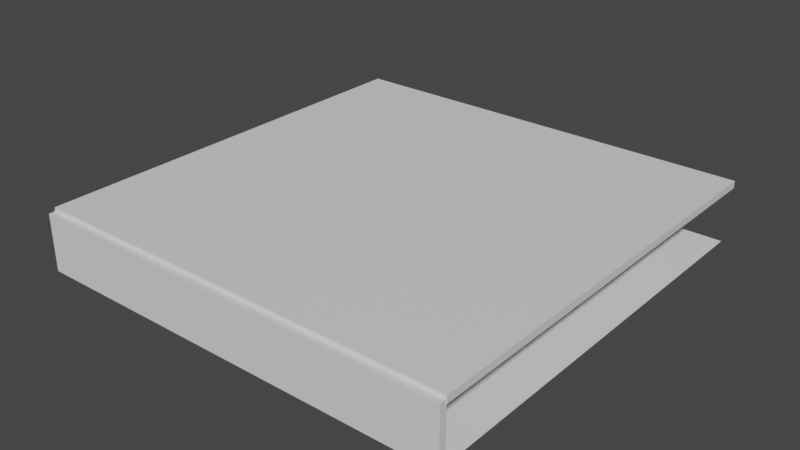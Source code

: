 # Source: Catacomb1.blend  (saved by Blender 2.93.20; exported with 4.5.12 LTS)
import bpy
from mathutils import Matrix  # noqa: F401  (used for matrix-valued properties, if any)

bpy.ops.wm.read_factory_settings(use_empty=True)
scene = bpy.context.scene
scene.name = 'Scene'

# ---- collections
col_collection = bpy.data.collections.new('Collection'); scene.collection.children.link(col_collection)

# ---- materials (node trees are filled in below, after node groups)
mat_floor = bpy.data.materials.new('Floor')
mat_floor.use_transparent_shadow = False
mat_walls = bpy.data.materials.new('Walls')
mat_walls.use_transparent_shadow = False
mat_walls_001 = bpy.data.materials.new('Walls.001')
mat_walls_001.use_transparent_shadow = False

# ---- material node trees
mat_floor.use_nodes = True; mat_floor.node_tree.nodes.clear()
_N = mat_floor.node_tree.nodes; _L = mat_floor.node_tree.links
n0 = _N.new('ShaderNodeBsdfPrincipled'); n0.name = 'Principled BSDF'; n0.location = (10, 300)
n0.distribution = 'GGX'
n0.subsurface_method = 'BURLEY'
n0.inputs[3].default_value = 1.45
n0.inputs[27].default_value = (0.0, 0.0, 0.0, 1.0)
n0.inputs[28].default_value = 1.0
n1 = _N.new('ShaderNodeOutputMaterial'); n1.name = 'Material Output'; n1.location = (300, 300)
_L.new(n0.outputs[0], n1.inputs[0])
n1.is_active_output = True
mat_walls.use_nodes = True; mat_walls.node_tree.nodes.clear()
_N = mat_walls.node_tree.nodes; _L = mat_walls.node_tree.links
n0 = _N.new('ShaderNodeBsdfPrincipled'); n0.name = 'Principled BSDF'; n0.location = (10, 300)
n0.distribution = 'GGX'
n0.subsurface_method = 'BURLEY'
n0.inputs[3].default_value = 1.45
n0.inputs[27].default_value = (0.0, 0.0, 0.0, 1.0)
n0.inputs[28].default_value = 1.0
n1 = _N.new('ShaderNodeOutputMaterial'); n1.name = 'Material Output'; n1.location = (300, 300)
_L.new(n0.outputs[0], n1.inputs[0])
n1.is_active_output = True
mat_walls_001.use_nodes = True; mat_walls_001.node_tree.nodes.clear()
_N = mat_walls_001.node_tree.nodes; _L = mat_walls_001.node_tree.links
n0 = _N.new('ShaderNodeBsdfPrincipled'); n0.name = 'Principled BSDF'; n0.location = (10, 300)
n0.distribution = 'GGX'
n0.subsurface_method = 'BURLEY'
n0.inputs[3].default_value = 1.45
n0.inputs[27].default_value = (0.0, 0.0, 0.0, 1.0)
n0.inputs[28].default_value = 1.0
n1 = _N.new('ShaderNodeOutputMaterial'); n1.name = 'Material Output'; n1.location = (300, 300)
_L.new(n0.outputs[0], n1.inputs[0])
n1.is_active_output = True

# ---- world
world_world = bpy.data.worlds.new('World'); scene.world = world_world
world_world.use_nodes = True; world_world.node_tree.nodes.clear()
_N = world_world.node_tree.nodes; _L = world_world.node_tree.links
n0 = _N.new('ShaderNodeOutputWorld'); n0.name = 'World Output'; n0.location = (300, 300)
n1 = _N.new('ShaderNodeBackground'); n1.name = 'Background'; n1.location = (10, 300)
n1.inputs[0].default_value = (0.05088, 0.05088, 0.05088, 1.0)
_L.new(n1.outputs[0], n0.inputs[0])
n0.is_active_output = True
world_world.color = (0.05088, 0.05088, 0.05088)
world_world.use_sun_shadow = False
world_world.sun_shadow_jitter_overblur = 0.0

# ---- meshes
me_plane = bpy.data.meshes.new('Plane')
me_plane.from_pydata([(-15.0, -15.0, 0.0), (15.0, -15.0, 0.0), (-15.0, 15.0, 0.0), (15.0, 15.0, 0.0)], [], [(0, 1, 3, 2)])
_uv = me_plane.uv_layers.new(name='UVMap')
_uv.uv.foreach_set('vector', [0.0, 0.0, 1.0, 0.0, 1.0, 1.0, 0.0, 1.0])
me_plane.materials.append(mat_floor)
me_plane.use_remesh_fix_poles = True
me_plane.use_remesh_preserve_attributes = False
me_plane.update()
me_cube_001 = bpy.data.meshes.new('Cube.001')
me_cube_001.from_pydata([(-15.1, -15.25, 0.0), (-15.1, -15.25, 4.0), (-15.1, -14.75, 0.0), (-15.1, -14.75, 4.0), (15.1, -15.25, 0.0), (15.1, -15.25, 4.0), (15.1, -14.75, 0.0), (15.1, -14.75, 4.0)], [], [(0, 1, 3, 2), (2, 3, 7, 6), (6, 7, 5, 4), (4, 5, 1, 0), (2, 6, 4, 0), (7, 3, 1, 5)])
_uv = me_cube_001.uv_layers.new(name='UVMap')
_uv.uv.foreach_set('vector', [0.375, 0.0, 0.625, 0.0, 0.625, 0.25, 0.375, 0.25, 0.375, 0.25, 0.625, 0.25, 0.625, 0.5, 0.375, 0.5, 0.375, 0.5, 0.625, 0.5, 0.625, 0.75, 0.375, 0.75, 0.375, 0.75, 0.625, 0.75, 0.625, 1.0, 0.375, 1.0, 0.125, 0.5, 0.375, 0.5, 0.375, 0.75, 0.125, 0.75, 0.625, 0.5, 0.875, 0.5, 0.875, 0.75, 0.625, 0.75])
me_cube_001.materials.append(mat_walls)
me_cube_001.use_remesh_fix_poles = True
me_cube_001.use_remesh_preserve_attributes = False
me_cube_001.update()
me_cube_002 = bpy.data.meshes.new('Cube.002')
me_cube_002.from_pydata([(-14.75, -14.78, 0.0), (-14.75, -14.78, 4.0), (-15.25, -14.78, 0.0), (-15.25, -14.78, 4.0), (-14.75, 15.43, 0.0), (-14.75, 15.43, 4.0), (-15.25, 15.43, 0.0), (-15.25, 15.43, 4.0)], [], [(0, 1, 3, 2), (2, 3, 7, 6), (6, 7, 5, 4), (4, 5, 1, 0), (2, 6, 4, 0), (7, 3, 1, 5)])
_uv = me_cube_002.uv_layers.new(name='UVMap')
_uv.uv.foreach_set('vector', [0.375, 0.0, 0.625, 0.0, 0.625, 0.25, 0.375, 0.25, 0.375, 0.25, 0.625, 0.25, 0.625, 0.5, 0.375, 0.5, 0.375, 0.5, 0.625, 0.5, 0.625, 0.75, 0.375, 0.75, 0.375, 0.75, 0.625, 0.75, 0.625, 1.0, 0.375, 1.0, 0.125, 0.5, 0.375, 0.5, 0.375, 0.75, 0.125, 0.75, 0.625, 0.5, 0.875, 0.5, 0.875, 0.75, 0.625, 0.75])
me_cube_002.materials.append(mat_walls)
me_cube_002.use_remesh_fix_poles = True
me_cube_002.use_remesh_preserve_attributes = False
me_cube_002.update()
me_cube_003 = bpy.data.meshes.new('Cube.003')
me_cube_003.from_pydata([(-14.75, -14.78, 0.0), (-14.75, -14.78, 4.0), (-15.25, -14.78, 0.0), (-15.25, -14.78, 4.0), (-14.75, 15.43, 0.0), (-14.75, 15.43, 4.0), (-15.25, 15.43, 0.0), (-15.25, 15.43, 4.0)], [], [(0, 1, 3, 2), (2, 3, 7, 6), (6, 7, 5, 4), (4, 5, 1, 0), (2, 6, 4, 0), (7, 3, 1, 5)])
_uv = me_cube_003.uv_layers.new(name='UVMap')
_uv.uv.foreach_set('vector', [0.375, 0.0, 0.625, 0.0, 0.625, 0.25, 0.375, 0.25, 0.375, 0.25, 0.625, 0.25, 0.625, 0.5, 0.375, 0.5, 0.375, 0.5, 0.625, 0.5, 0.625, 0.75, 0.375, 0.75, 0.375, 0.75, 0.625, 0.75, 0.625, 1.0, 0.375, 1.0, 0.125, 0.5, 0.375, 0.5, 0.375, 0.75, 0.125, 0.75, 0.625, 0.5, 0.875, 0.5, 0.875, 0.75, 0.625, 0.75])
me_cube_003.materials.append(mat_walls_001)
me_cube_003.use_remesh_fix_poles = True
me_cube_003.use_remesh_preserve_attributes = False
me_cube_003.update()

# ---- objects
ob_plane = bpy.data.objects.new('Plane', me_plane)
ob_cube = bpy.data.objects.new('Cube', me_cube_001)
ob_cube_001 = bpy.data.objects.new('Cube.001', me_cube_002)
ob_cube_002 = bpy.data.objects.new('Cube.002', me_cube_003)

# ---- transforms, parenting, visibility, modifiers, constraints
ob_plane.location = (0.0, 0.0, 0.0)
ob_cube.location = (0.0, 0.0, 0.0)
ob_cube_001.location = (0.0, 0.0, 0.0)
ob_cube_002.location = (-15.13, 0.0, -11.0)
ob_cube_002.rotation_euler = (-0.0, 1.571, 0.0)
ob_cube_002.scale = (1.0, 1.0, 7.567)

# ---- collection membership
col_collection.objects.link(ob_plane)
col_collection.objects.link(ob_cube)
col_collection.objects.link(ob_cube_001)
col_collection.objects.link(ob_cube_002)

# ---- scene / render settings (as saved in the file)
scene.frame_start = 1; scene.frame_end = 250; scene.frame_set(100)
scene.render.engine = 'BLENDER_EEVEE_NEXT'
scene.cycles.use_denoising = False
scene.cycles.samples = 128
scene.cycles.sampling_pattern = 'TABULATED_SOBOL'
scene.cycles.use_adaptive_sampling = False
scene.cycles.use_light_tree = False
scene.view_settings.view_transform = 'Filmic'
bpy.context.view_layer.update()

# ---- added for rendering (the .blend has no active camera and no usable light): camera, sun
cam_auto = bpy.data.cameras.new('AutoCamera')
cam_auto.lens = 50.0
cam_auto.sensor_width = 36.0
cam_auto.clip_end = 1000.0
ob_auto_camera = bpy.data.objects.new('AutoCamera', cam_auto)
scene.collection.objects.link(ob_auto_camera)
ob_auto_camera.location = (40.0909, -48.0857, 34.2426)
ob_auto_camera.rotation_euler = (1.09748, -7.21219e-08, 0.694738)
scene.camera = ob_auto_camera
light_auto_sun = bpy.data.lights.new('AutoSun', 'SUN')
light_auto_sun.energy = 3.0
light_auto_sun.angle = 0.0523599
ob_auto_sun = bpy.data.objects.new('AutoSun', light_auto_sun)
scene.collection.objects.link(ob_auto_sun)
ob_auto_sun.rotation_euler = (0.872665, 0.174533, 0.523599)
bpy.context.view_layer.update()
